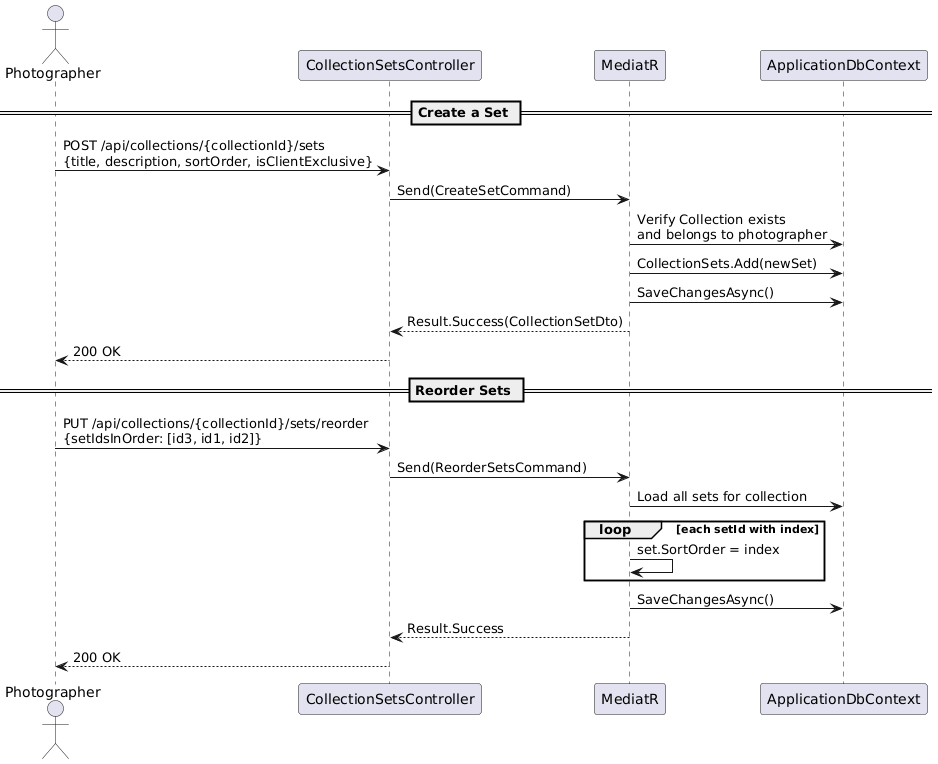

The diagram above was rendered by PlantUML. Its source (embedded in the PNG):
@startuml
actor Photographer as P
participant "CollectionSetsController" as CSC
participant "MediatR" as M
participant "ApplicationDbContext" as DB

== Create a Set ==
P -> CSC : POST /api/collections/{collectionId}/sets\n{title, description, sortOrder, isClientExclusive}
CSC -> M : Send(CreateSetCommand)
M -> DB : Verify Collection exists\nand belongs to photographer
M -> DB : CollectionSets.Add(newSet)
M -> DB : SaveChangesAsync()
M --> CSC : Result.Success(CollectionSetDto)
CSC --> P : 200 OK

== Reorder Sets ==
P -> CSC : PUT /api/collections/{collectionId}/sets/reorder\n{setIdsInOrder: [id3, id1, id2]}
CSC -> M : Send(ReorderSetsCommand)
M -> DB : Load all sets for collection

loop each setId with index
  M -> M : set.SortOrder = index
end

M -> DB : SaveChangesAsync()
M --> CSC : Result.Success
CSC --> P : 200 OK
@enduml